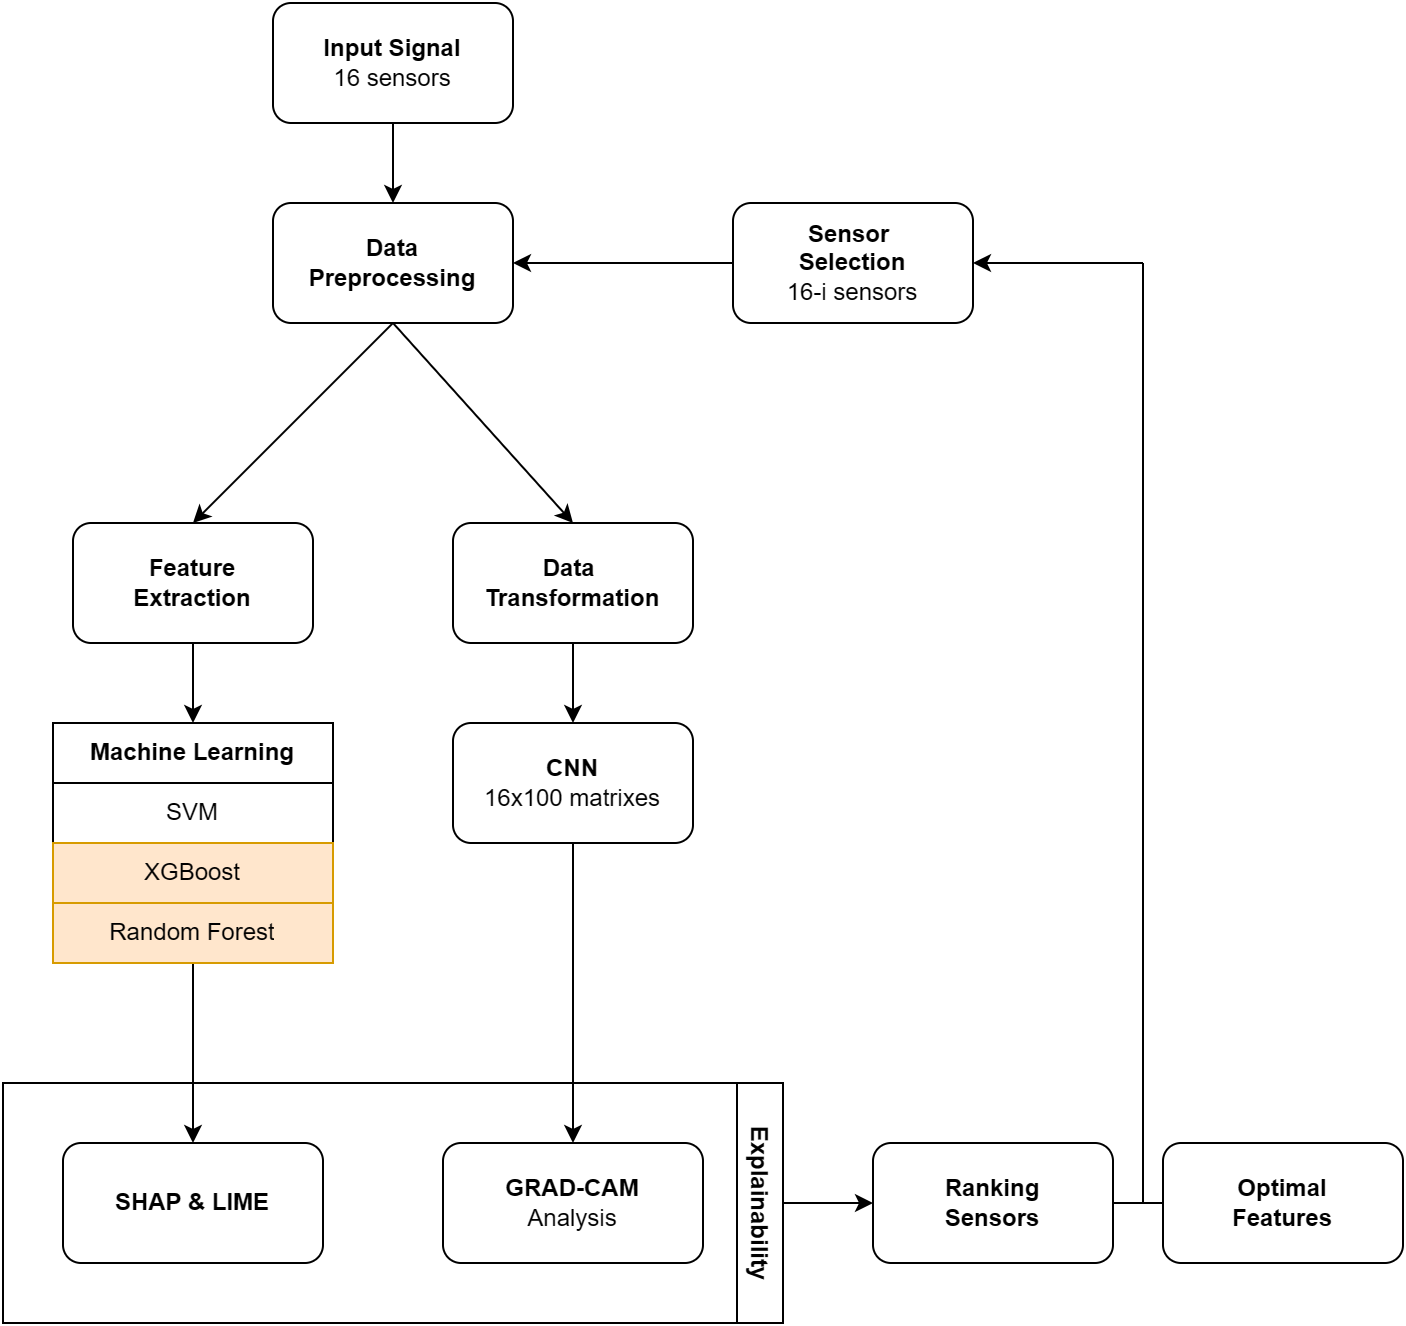

The diagram above was exported from draw.io. Its source (the exported page's mxGraphModel, read from the mxfile embedded in the PNG):
<mxGraphModel dx="1678" dy="879" grid="1" gridSize="10" guides="1" tooltips="1" connect="1" arrows="1" fold="1" page="1" pageScale="1" pageWidth="850" pageHeight="1100" math="0" shadow="0">
  <root>
    <mxCell id="0" />
    <mxCell id="1" parent="0" />
    <mxCell id="n7XZtb1WzZwLzUaT6kNf-27" style="edgeStyle=orthogonalEdgeStyle;rounded=0;orthogonalLoop=1;jettySize=auto;html=1;entryX=0.5;entryY=0;entryDx=0;entryDy=0;" edge="1" parent="1" source="AraeyeB-dHEKHvW-Ta93-1" target="n7XZtb1WzZwLzUaT6kNf-12">
      <mxGeometry relative="1" as="geometry" />
    </mxCell>
    <mxCell id="AraeyeB-dHEKHvW-Ta93-1" value="&lt;b&gt;Input Signal&lt;/b&gt;&lt;div&gt;16 sensors&lt;/div&gt;" style="rounded=1;whiteSpace=wrap;html=1;" parent="1" vertex="1">
      <mxGeometry x="195" y="10" width="120" height="60" as="geometry" />
    </mxCell>
    <mxCell id="n7XZtb1WzZwLzUaT6kNf-18" style="edgeStyle=orthogonalEdgeStyle;rounded=0;orthogonalLoop=1;jettySize=auto;html=1;" edge="1" parent="1" source="AraeyeB-dHEKHvW-Ta93-2" target="AraeyeB-dHEKHvW-Ta93-25">
      <mxGeometry relative="1" as="geometry" />
    </mxCell>
    <mxCell id="AraeyeB-dHEKHvW-Ta93-2" value="&lt;b&gt;Feature&lt;/b&gt;&lt;div&gt;&lt;b&gt;Extraction&lt;/b&gt;&lt;/div&gt;" style="rounded=1;whiteSpace=wrap;html=1;" parent="1" vertex="1">
      <mxGeometry x="95" y="270" width="120" height="60" as="geometry" />
    </mxCell>
    <mxCell id="n7XZtb1WzZwLzUaT6kNf-19" style="edgeStyle=orthogonalEdgeStyle;rounded=0;orthogonalLoop=1;jettySize=auto;html=1;" edge="1" parent="1" source="AraeyeB-dHEKHvW-Ta93-25" target="AraeyeB-dHEKHvW-Ta93-33">
      <mxGeometry relative="1" as="geometry" />
    </mxCell>
    <mxCell id="AraeyeB-dHEKHvW-Ta93-25" value="&lt;b&gt;Machine Learning&lt;/b&gt;" style="swimlane;fontStyle=0;childLayout=stackLayout;horizontal=1;startSize=30;horizontalStack=0;resizeParent=1;resizeParentMax=0;resizeLast=0;collapsible=1;marginBottom=0;whiteSpace=wrap;html=1;" parent="1" vertex="1">
      <mxGeometry x="85" y="370" width="140" height="120" as="geometry" />
    </mxCell>
    <mxCell id="AraeyeB-dHEKHvW-Ta93-26" value="SVM" style="text;strokeColor=none;fillColor=none;align=center;verticalAlign=middle;spacingLeft=4;spacingRight=4;overflow=hidden;points=[[0,0.5],[1,0.5]];portConstraint=eastwest;rotatable=0;whiteSpace=wrap;html=1;" parent="AraeyeB-dHEKHvW-Ta93-25" vertex="1">
      <mxGeometry y="30" width="140" height="30" as="geometry" />
    </mxCell>
    <mxCell id="AraeyeB-dHEKHvW-Ta93-27" value="XGBoost" style="text;strokeColor=#d79b00;fillColor=#ffe6cc;align=center;verticalAlign=middle;spacingLeft=4;spacingRight=4;overflow=hidden;points=[[0,0.5],[1,0.5]];portConstraint=eastwest;rotatable=0;whiteSpace=wrap;html=1;" parent="AraeyeB-dHEKHvW-Ta93-25" vertex="1">
      <mxGeometry y="60" width="140" height="30" as="geometry" />
    </mxCell>
    <mxCell id="AraeyeB-dHEKHvW-Ta93-28" value="Random Forest" style="text;strokeColor=#d79b00;fillColor=#ffe6cc;align=center;verticalAlign=middle;spacingLeft=4;spacingRight=4;overflow=hidden;points=[[0,0.5],[1,0.5]];portConstraint=eastwest;rotatable=0;whiteSpace=wrap;html=1;" parent="AraeyeB-dHEKHvW-Ta93-25" vertex="1">
      <mxGeometry y="90" width="140" height="30" as="geometry" />
    </mxCell>
    <mxCell id="n7XZtb1WzZwLzUaT6kNf-25" style="edgeStyle=orthogonalEdgeStyle;rounded=0;orthogonalLoop=1;jettySize=auto;html=1;entryX=0;entryY=0.5;entryDx=0;entryDy=0;" edge="1" parent="1" source="AraeyeB-dHEKHvW-Ta93-42" target="n7XZtb1WzZwLzUaT6kNf-26">
      <mxGeometry relative="1" as="geometry">
        <mxPoint x="505" y="610" as="targetPoint" />
      </mxGeometry>
    </mxCell>
    <mxCell id="AraeyeB-dHEKHvW-Ta93-42" value="Explainability" style="swimlane;horizontal=0;whiteSpace=wrap;html=1;rotation=-180;" parent="1" vertex="1">
      <mxGeometry x="60" y="550" width="390" height="120" as="geometry" />
    </mxCell>
    <mxCell id="AraeyeB-dHEKHvW-Ta93-33" value="&lt;b&gt;SHAP &amp;amp; LIME&lt;/b&gt;" style="rounded=1;whiteSpace=wrap;html=1;" parent="AraeyeB-dHEKHvW-Ta93-42" vertex="1">
      <mxGeometry x="30" y="30" width="130" height="60" as="geometry" />
    </mxCell>
    <mxCell id="AraeyeB-dHEKHvW-Ta93-43" value="&lt;b&gt;GRAD-CAM&lt;/b&gt;&lt;div&gt;Analysis&lt;/div&gt;" style="rounded=1;whiteSpace=wrap;html=1;shadow=0;glass=0;" parent="AraeyeB-dHEKHvW-Ta93-42" vertex="1">
      <mxGeometry x="220" y="30" width="130" height="60" as="geometry" />
    </mxCell>
    <mxCell id="AraeyeB-dHEKHvW-Ta93-45" value="&lt;b&gt;CNN&lt;/b&gt;&lt;div&gt;16x100 matrixes&lt;/div&gt;" style="rounded=1;whiteSpace=wrap;html=1;" parent="1" vertex="1">
      <mxGeometry x="285" y="370" width="120" height="60" as="geometry" />
    </mxCell>
    <mxCell id="n7XZtb1WzZwLzUaT6kNf-12" value="&lt;b&gt;Data&lt;/b&gt;&lt;div&gt;&lt;b&gt;Preprocessing&lt;/b&gt;&lt;/div&gt;" style="rounded=1;whiteSpace=wrap;html=1;" vertex="1" parent="1">
      <mxGeometry x="195" y="110" width="120" height="60" as="geometry" />
    </mxCell>
    <mxCell id="n7XZtb1WzZwLzUaT6kNf-13" value="" style="endArrow=classic;html=1;rounded=0;exitX=0.5;exitY=1;exitDx=0;exitDy=0;entryX=0.5;entryY=0;entryDx=0;entryDy=0;" edge="1" parent="1" source="n7XZtb1WzZwLzUaT6kNf-12" target="AraeyeB-dHEKHvW-Ta93-2">
      <mxGeometry width="50" height="50" relative="1" as="geometry">
        <mxPoint x="375" y="230" as="sourcePoint" />
        <mxPoint x="375" y="280" as="targetPoint" />
      </mxGeometry>
    </mxCell>
    <mxCell id="n7XZtb1WzZwLzUaT6kNf-17" style="edgeStyle=orthogonalEdgeStyle;rounded=0;orthogonalLoop=1;jettySize=auto;html=1;" edge="1" parent="1" source="n7XZtb1WzZwLzUaT6kNf-15" target="AraeyeB-dHEKHvW-Ta93-45">
      <mxGeometry relative="1" as="geometry" />
    </mxCell>
    <mxCell id="n7XZtb1WzZwLzUaT6kNf-15" value="&lt;b&gt;Data&amp;nbsp;&lt;/b&gt;&lt;div&gt;&lt;b&gt;Transformation&lt;/b&gt;&lt;/div&gt;" style="rounded=1;whiteSpace=wrap;html=1;" vertex="1" parent="1">
      <mxGeometry x="285" y="270" width="120" height="60" as="geometry" />
    </mxCell>
    <mxCell id="n7XZtb1WzZwLzUaT6kNf-22" style="edgeStyle=orthogonalEdgeStyle;rounded=0;orthogonalLoop=1;jettySize=auto;html=1;entryX=0.5;entryY=0;entryDx=0;entryDy=0;" edge="1" parent="1" source="AraeyeB-dHEKHvW-Ta93-45" target="AraeyeB-dHEKHvW-Ta93-43">
      <mxGeometry relative="1" as="geometry" />
    </mxCell>
    <mxCell id="n7XZtb1WzZwLzUaT6kNf-26" value="&lt;b&gt;Ranking&lt;/b&gt;&lt;div&gt;&lt;b&gt;Sensors&lt;/b&gt;&lt;/div&gt;" style="rounded=1;whiteSpace=wrap;html=1;" vertex="1" parent="1">
      <mxGeometry x="495" y="580" width="120" height="60" as="geometry" />
    </mxCell>
    <mxCell id="n7XZtb1WzZwLzUaT6kNf-28" value="&lt;b&gt;Optimal&lt;/b&gt;&lt;div&gt;&lt;b&gt;Features&lt;/b&gt;&lt;/div&gt;" style="rounded=1;whiteSpace=wrap;html=1;" vertex="1" parent="1">
      <mxGeometry x="640" y="580" width="120" height="60" as="geometry" />
    </mxCell>
    <mxCell id="n7XZtb1WzZwLzUaT6kNf-29" value="" style="endArrow=none;html=1;rounded=0;entryX=0;entryY=0.5;entryDx=0;entryDy=0;exitX=1;exitY=0.5;exitDx=0;exitDy=0;" edge="1" parent="1" source="n7XZtb1WzZwLzUaT6kNf-26" target="n7XZtb1WzZwLzUaT6kNf-28">
      <mxGeometry width="50" height="50" relative="1" as="geometry">
        <mxPoint x="40" y="470" as="sourcePoint" />
        <mxPoint x="90" y="420" as="targetPoint" />
      </mxGeometry>
    </mxCell>
    <mxCell id="n7XZtb1WzZwLzUaT6kNf-30" value="&lt;b&gt;Sensor&amp;nbsp;&lt;/b&gt;&lt;div&gt;&lt;b&gt;Selection&lt;/b&gt;&lt;div&gt;16-i sensors&lt;/div&gt;&lt;/div&gt;" style="rounded=1;whiteSpace=wrap;html=1;" vertex="1" parent="1">
      <mxGeometry x="425" y="110" width="120" height="60" as="geometry" />
    </mxCell>
    <mxCell id="n7XZtb1WzZwLzUaT6kNf-40" value="" style="endArrow=classic;html=1;rounded=0;exitX=0.5;exitY=1;exitDx=0;exitDy=0;entryX=0.5;entryY=0;entryDx=0;entryDy=0;" edge="1" parent="1" source="n7XZtb1WzZwLzUaT6kNf-12" target="n7XZtb1WzZwLzUaT6kNf-15">
      <mxGeometry width="50" height="50" relative="1" as="geometry">
        <mxPoint x="50" y="170" as="sourcePoint" />
        <mxPoint x="100" y="120" as="targetPoint" />
      </mxGeometry>
    </mxCell>
    <mxCell id="n7XZtb1WzZwLzUaT6kNf-44" value="" style="endArrow=none;html=1;rounded=0;" edge="1" parent="1">
      <mxGeometry width="50" height="50" relative="1" as="geometry">
        <mxPoint x="630" y="610" as="sourcePoint" />
        <mxPoint x="630" y="140" as="targetPoint" />
      </mxGeometry>
    </mxCell>
    <mxCell id="n7XZtb1WzZwLzUaT6kNf-45" value="" style="endArrow=classic;html=1;rounded=0;entryX=1;entryY=0.5;entryDx=0;entryDy=0;" edge="1" parent="1" target="n7XZtb1WzZwLzUaT6kNf-30">
      <mxGeometry width="50" height="50" relative="1" as="geometry">
        <mxPoint x="630" y="140" as="sourcePoint" />
        <mxPoint x="470" y="370" as="targetPoint" />
      </mxGeometry>
    </mxCell>
    <mxCell id="n7XZtb1WzZwLzUaT6kNf-46" value="" style="endArrow=classic;html=1;rounded=0;exitX=0;exitY=0.5;exitDx=0;exitDy=0;entryX=1;entryY=0.5;entryDx=0;entryDy=0;" edge="1" parent="1" source="n7XZtb1WzZwLzUaT6kNf-30" target="n7XZtb1WzZwLzUaT6kNf-12">
      <mxGeometry width="50" height="50" relative="1" as="geometry">
        <mxPoint x="420" y="420" as="sourcePoint" />
        <mxPoint x="470" y="370" as="targetPoint" />
      </mxGeometry>
    </mxCell>
  </root>
</mxGraphModel>